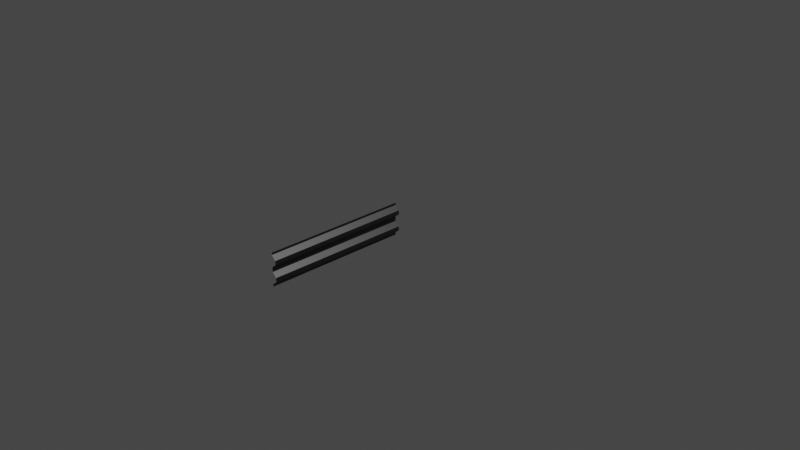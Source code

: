 # Source: GuardRail2.blend  (saved by Blender 3.4.6; exported with 4.5.12 LTS)
import bpy
from mathutils import Matrix  # noqa: F401  (used for matrix-valued properties, if any)

bpy.ops.wm.read_factory_settings(use_empty=True)
scene = bpy.context.scene
scene.name = 'Scene'

# ---- collections
col_collection = bpy.data.collections.new('Collection'); scene.collection.children.link(col_collection)

# ---- materials (node trees are filled in below, after node groups)
mat_material_001 = bpy.data.materials.new('Material.001')
mat_material_001.use_transparent_shadow = False

# ---- material node trees
mat_material_001.use_nodes = True; mat_material_001.node_tree.nodes.clear()
_N = mat_material_001.node_tree.nodes; _L = mat_material_001.node_tree.links
n0 = _N.new('ShaderNodeBsdfPrincipled'); n0.name = 'Principled BSDF'; n0.location = (10, 300)
n0.distribution = 'GGX'
n0.subsurface_method = 'RANDOM_WALK_SKIN'
n0.inputs[0].default_value = (0.08353, 0.08353, 0.08353, 1.0)
n0.inputs[1].default_value = 2.0
n0.inputs[3].default_value = 1.45
n0.inputs[27].default_value = (0.0, 0.0, 0.0, 1.0)
n0.inputs[28].default_value = 1.0
n1 = _N.new('ShaderNodeOutputMaterial'); n1.name = 'Material Output'; n1.location = (300, 300)
_L.new(n0.outputs[0], n1.inputs[0])
n1.is_active_output = True

# ---- world
world_world = bpy.data.worlds.new('World'); scene.world = world_world
world_world.use_nodes = True; world_world.node_tree.nodes.clear()
_N = world_world.node_tree.nodes; _L = world_world.node_tree.links
n0 = _N.new('ShaderNodeOutputWorld'); n0.name = 'World Output'; n0.location = (300, 300)
n1 = _N.new('ShaderNodeBackground'); n1.name = 'Background'; n1.location = (10, 300)
n1.inputs[0].default_value = (0.05088, 0.05088, 0.05088, 1.0)
_L.new(n1.outputs[0], n0.inputs[0])
n0.is_active_output = True
world_world.color = (0.05088, 0.05088, 0.05088)
world_world.use_sun_shadow = False
world_world.sun_shadow_jitter_overblur = 0.0

# ---- cameras
cam_camera = bpy.data.cameras.new('Camera')
cam_camera.clip_end = 100.0
cam_camera.ortho_scale = 7.314

# ---- lights
light_light = bpy.data.lights.new('Light', 'POINT')
light_light.transmission_factor = 0.0
light_light.energy = 1000.0
light_light.shadow_soft_size = 0.1
light_light.shadow_maximum_resolution = 0.006
light_light.use_absolute_resolution = True

# ---- meshes
me_plane_001 = bpy.data.meshes.new('Plane.001')
me_plane_001.from_pydata([(-0.998, -1.089, 7.514), (1.008, -1.103, 4.655), (-0.9965, -1.094, 6.486), (0.998, -1.113, 2.716), (-1.02, -1.121, 1.102), (-1.009, -1.127, 0.02276), (-1.006, -1.127, 0.02338), (1.008, -1.141, -2.845), (-0.9965, -1.132, -1.014), (0.998, -1.151, -4.784), (-1.02, -1.159, -6.398), (-1.009, -1.164, -7.477), (-0.998, -66.55, 7.436), (1.008, -66.57, 4.577), (-0.9965, -66.56, 6.408), (0.998, -66.58, 2.639), (-1.02, -66.59, 1.024), (-1.009, -66.59, -0.05495), (-1.006, -66.59, -0.05433), (1.008, -66.6, -2.923), (-0.9965, -66.6, -1.092), (0.998, -66.61, -4.862), (-1.02, -66.62, -6.476), (-1.009, -66.63, -7.555)], [], [(4, 5, 17, 16), (2, 1, 13, 14), (9, 10, 22, 21), (6, 8, 20, 18), (1, 3, 15, 13), (10, 11, 23, 22), (8, 7, 19, 20), (3, 4, 16, 15), (0, 2, 14, 12), (7, 9, 21, 19)])
_uv = me_plane_001.uv_layers.new(name='UVMap')
_uv.uv.foreach_set('vector', [0.0, 0.0, 0.0, 0.0, 0.0, 0.0, 0.0, 0.0, 0.0, 0.0, 0.0, 0.0, 0.0, 0.0, 0.0, 0.0, 0.0, 0.0, 0.0, 0.0, 0.0, 0.0, 0.0, 0.0, 0.0, 0.0, 0.0, 0.0, 0.0, 0.0, 0.0, 0.0, 0.0, 0.0, 0.0, 0.0, 0.0, 0.0, 0.0, 0.0, 0.0, 0.0, 0.0, 0.0, 0.0, 0.0, 0.0, 0.0, 0.0, 0.0, 0.0, 0.0, 0.0, 0.0, 0.0, 0.0, 0.0, 0.0, 0.0, 0.0, 0.0, 0.0, 0.0, 0.0, 0.0, 0.0, 0.0, 0.0, 0.0, 0.0, 0.0, 0.0, 0.0, 0.0, 0.0, 0.0, 0.0, 0.0, 0.0, 0.0])
me_plane_001.materials.append(mat_material_001)
me_plane_001.update()

# ---- objects
ob_light = bpy.data.objects.new('Light', light_light)
ob_camera = bpy.data.objects.new('Camera', cam_camera)
ob_plane_001 = bpy.data.objects.new('Plane.001', me_plane_001)

# ---- transforms, parenting, visibility, modifiers, constraints
ob_light.location = (4.076, 1.005, 5.904)
ob_light.rotation_euler = (0.6503, 0.05522, 1.866)
ob_light.lock_rotations_4d = False
ob_light.empty_display_type = 'ARROWS'
ob_light.color = (0.0, 0.0, 0.0, 0.0)
ob_light.lineart.crease_threshold = 0.0
ob_camera.location = (7.359, -6.926, 4.958)
ob_camera.rotation_euler = (1.109, 0.0, 0.8149)
ob_camera.lock_rotations_4d = False
ob_camera.empty_display_type = 'ARROWS'
ob_camera.color = (0.0, 0.0, 0.0, 0.0)
ob_camera.display_type = 'WIRE'
ob_camera.lineart.crease_threshold = 0.0
ob_plane_001.location = (0.0, 0.0, 0.0)
ob_plane_001.scale = (0.02386, 0.02386, 0.02386)

# ---- collection membership
col_collection.objects.link(ob_light)
col_collection.objects.link(ob_camera)
col_collection.objects.link(ob_plane_001)

# ---- scene / render settings (as saved in the file)
scene.camera = ob_camera
scene.frame_start = 1; scene.frame_end = 250; scene.frame_set(1)
scene.render.engine = 'BLENDER_EEVEE_NEXT'
scene.cycles.sampling_pattern = 'TABULATED_SOBOL'
scene.cycles.use_light_tree = False
scene.view_settings.view_transform = 'Filmic'
bpy.context.view_layer.update()
